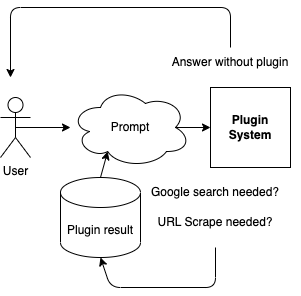

The diagram above was exported from draw.io. Its source (the exported page's mxGraphModel, read from the mxfile embedded in the PNG):
<mxGraphModel dx="564" dy="573" grid="0" gridSize="10" guides="1" tooltips="1" connect="1" arrows="1" fold="1" page="1" pageScale="1" pageWidth="827" pageHeight="1169" math="0" shadow="0">
  <root>
    <mxCell id="0" />
    <mxCell id="1" parent="0" />
    <mxCell id="16" style="edgeStyle=none;html=1;exitX=0.5;exitY=0.5;exitDx=0;exitDy=0;exitPerimeter=0;" parent="1" source="2" target="4" edge="1">
      <mxGeometry relative="1" as="geometry" />
    </mxCell>
    <mxCell id="2" value="User" style="shape=umlActor;verticalLabelPosition=bottom;verticalAlign=top;html=1;outlineConnect=0;" parent="1" vertex="1">
      <mxGeometry x="370" y="230" width="30" height="60" as="geometry" />
    </mxCell>
    <mxCell id="14" style="edgeStyle=none;html=1;exitX=0.875;exitY=0.5;exitDx=0;exitDy=0;exitPerimeter=0;entryX=0;entryY=0.5;entryDx=0;entryDy=0;" parent="1" source="4" target="13" edge="1">
      <mxGeometry relative="1" as="geometry" />
    </mxCell>
    <mxCell id="4" value="Prompt" style="ellipse;shape=cloud;whiteSpace=wrap;html=1;" parent="1" vertex="1">
      <mxGeometry x="440" y="220" width="120" height="80" as="geometry" />
    </mxCell>
    <mxCell id="13" value="&lt;b&gt;Plugin System&lt;/b&gt;" style="whiteSpace=wrap;html=1;aspect=fixed;" parent="1" vertex="1">
      <mxGeometry x="580" y="220" width="80" height="80" as="geometry" />
    </mxCell>
    <mxCell id="15" value="Google search needed?" style="text;html=1;strokeColor=none;fillColor=none;align=center;verticalAlign=middle;whiteSpace=wrap;rounded=0;" parent="1" vertex="1">
      <mxGeometry x="500" y="310" width="170" height="30" as="geometry" />
    </mxCell>
    <mxCell id="20" style="edgeStyle=none;html=1;exitX=0.5;exitY=1;exitDx=0;exitDy=0;entryX=0.5;entryY=1;entryDx=0;entryDy=0;entryPerimeter=0;" parent="1" source="18" target="19" edge="1">
      <mxGeometry relative="1" as="geometry">
        <Array as="points">
          <mxPoint x="585" y="420" />
          <mxPoint x="480" y="420" />
        </Array>
      </mxGeometry>
    </mxCell>
    <mxCell id="18" value="URL Scrape needed?" style="text;html=1;strokeColor=none;fillColor=none;align=center;verticalAlign=middle;whiteSpace=wrap;rounded=0;" parent="1" vertex="1">
      <mxGeometry x="510" y="330" width="150" height="50" as="geometry" />
    </mxCell>
    <mxCell id="21" style="edgeStyle=none;html=1;exitX=0.5;exitY=0;exitDx=0;exitDy=0;exitPerimeter=0;entryX=0.31;entryY=0.8;entryDx=0;entryDy=0;entryPerimeter=0;" parent="1" source="19" target="4" edge="1">
      <mxGeometry relative="1" as="geometry" />
    </mxCell>
    <mxCell id="19" value="Plugin result" style="shape=cylinder3;whiteSpace=wrap;html=1;boundedLbl=1;backgroundOutline=1;size=15;" parent="1" vertex="1">
      <mxGeometry x="430" y="310" width="80" height="80" as="geometry" />
    </mxCell>
    <mxCell id="23" style="edgeStyle=none;html=1;exitX=0.5;exitY=0;exitDx=0;exitDy=0;" parent="1" source="22" edge="1">
      <mxGeometry relative="1" as="geometry">
        <mxPoint x="380" y="210" as="targetPoint" />
        <Array as="points">
          <mxPoint x="600" y="140" />
          <mxPoint x="380" y="140" />
        </Array>
      </mxGeometry>
    </mxCell>
    <mxCell id="22" value="Answer without plugin" style="text;html=1;strokeColor=none;fillColor=none;align=center;verticalAlign=middle;whiteSpace=wrap;rounded=0;" parent="1" vertex="1">
      <mxGeometry x="540" y="180" width="120" height="30" as="geometry" />
    </mxCell>
  </root>
</mxGraphModel>